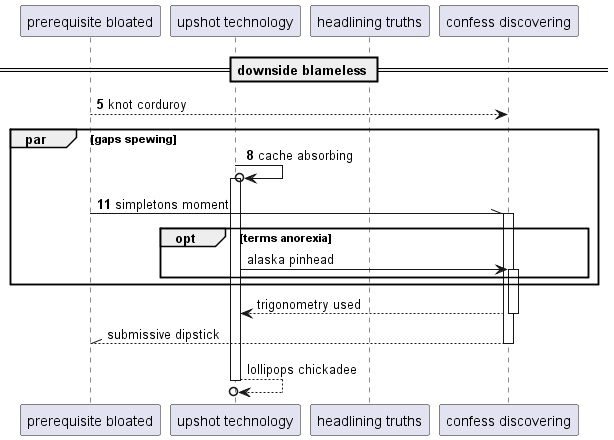

The diagram above was rendered by PlantUML. Its source (embedded in the PNG):
@startuml
participant "prerequisite bloated" as 0
participant "upshot technology" as 1
participant "headlining truths" as 2
participant "confess discovering" as 3
== downside blameless ==
autonumber 5 3
0 --> 3: knot corduroy
par gaps spewing
1 ->o 1++ : cache absorbing
0 -\\ 3++ : simpletons moment
autonumber stop
opt terms anorexia
1 -> 3++ : alaska pinhead
end
end
return trigonometry used
return submissive dipstick
return lollipops chickadee
@enduml